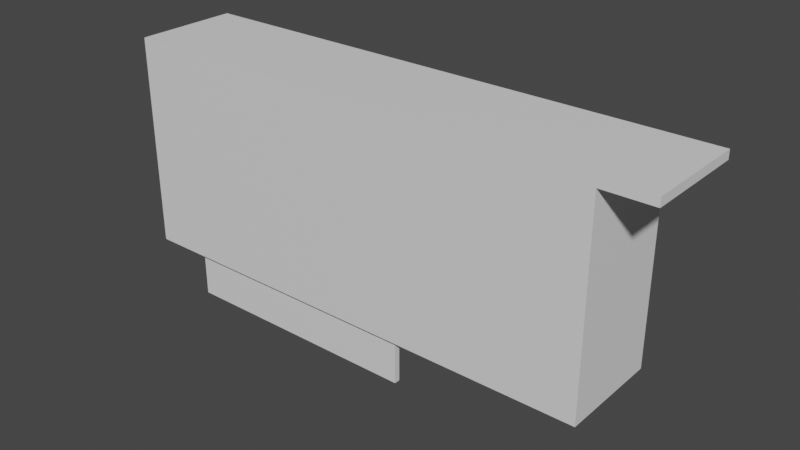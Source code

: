 # Source: GPU.blend  (saved by Blender 4.3.34; exported with 4.5.12 LTS)
import bpy
from mathutils import Matrix  # noqa: F401  (used for matrix-valued properties, if any)

bpy.ops.wm.read_factory_settings(use_empty=True)
scene = bpy.context.scene
scene.name = 'Scene'

# ---- collections
col_collection = bpy.data.collections.new('Collection'); scene.collection.children.link(col_collection)

# ---- materials (node trees are filled in below, after node groups)
mat_base = bpy.data.materials.new('Base')

# ---- material node trees
mat_base.use_nodes = True; mat_base.node_tree.nodes.clear()
_N = mat_base.node_tree.nodes; _L = mat_base.node_tree.links
n0 = _N.new('ShaderNodeBsdfPrincipled'); n0.name = 'Principled BSDF'; n0.location = (10, 300)
n1 = _N.new('ShaderNodeOutputMaterial'); n1.name = 'Material Output'; n1.location = (300, 300)
_L.new(n0.outputs[0], n1.inputs[0])
n1.is_active_output = True

# ---- world
world_world = bpy.data.worlds.new('World'); scene.world = world_world
world_world.use_nodes = True; world_world.node_tree.nodes.clear()
_N = world_world.node_tree.nodes; _L = world_world.node_tree.links
n0 = _N.new('ShaderNodeOutputWorld'); n0.name = 'World Output'; n0.location = (300, 300)
n1 = _N.new('ShaderNodeBackground'); n1.name = 'Background'; n1.location = (10, 300)
n1.inputs[0].default_value = (0.05088, 0.05088, 0.05088, 1.0)
_L.new(n1.outputs[0], n0.inputs[0])
n0.is_active_output = True
world_world.color = (0.05088, 0.05088, 0.05088)
world_world.use_sun_shadow = False
world_world.sun_shadow_jitter_overblur = 0.0

# ---- meshes
me_obj_0 = bpy.data.meshes.new('obj_0')
me_obj_0.from_pydata([(78.88, -12.99, 37.42), (61.88, -12.99, 37.42), (61.88, 23.01, 37.42), (78.88, 23.01, 37.42), (58.88, -12.99, 40.42), (58.88, -12.99, 37.42), (78.88, -12.99, 40.42), (78.88, 23.01, 40.42), (58.88, 23.01, 37.42), (58.88, 23.01, 40.42), (61.88, 23.01, -33.58), (-107.5, 23.01, 40.42), (-107.5, -12.99, 40.42), (-107.5, -12.99, -33.58), (61.88, -12.99, -33.58), (-89.27, -11.01, -33.58), (-2.917, -11.01, -33.58), (-107.5, 23.01, -33.58), (-89.27, -9.013, -33.58), (-2.917, -9.013, -33.58), (-2.917, -9.013, -49.58), (-89.27, -9.013, -49.58), (-89.27, -11.01, -49.58), (-2.917, -11.01, -49.58)], [], [(2, 3, 1), (0, 1, 3), (4, 5, 1), (0, 6, 1), (4, 1, 6), (7, 3, 2), (8, 9, 2), (7, 2, 9), (6, 0, 3), (6, 3, 7), (12, 13, 5), (12, 5, 4), (7, 9, 4), (7, 4, 6), (14, 1, 5), (14, 5, 13), (15, 16, 13), (13, 16, 14), (17, 8, 10), (2, 10, 8), (18, 15, 13), (18, 13, 17), (19, 20, 21), (19, 21, 18), (9, 11, 4), (12, 11, 17), (15, 18, 21), (15, 21, 22), (20, 23, 22), (20, 22, 21), (16, 19, 14), (17, 10, 19), (19, 16, 23), (19, 23, 20), (14, 2, 1), (12, 17, 13), (15, 22, 23), (15, 23, 16), (2, 14, 10), (11, 8, 17), (9, 8, 11), (12, 4, 11), (14, 19, 10), (18, 17, 19)])
_uv = me_obj_0.uv_layers.new(name='UVMap')
_uv.uv.foreach_set('vector', [0.9002, 0.2806, 0.9002, 0.3432, 0.7677, 0.2806, 0.7677, 0.3432, 0.7677, 0.2806, 0.9002, 0.3432, 0.1754, 0.6319, 0.1864, 0.6319, 0.1864, 0.6429, 0.1864, 0.7054, 0.1754, 0.7054, 0.1864, 0.6429, 0.1754, 0.6319, 0.1864, 0.6429, 0.1754, 0.7054, 0.7439, 0.7054, 0.7329, 0.7054, 0.7329, 0.6429, 0.7329, 0.6319, 0.7439, 0.6319, 0.7329, 0.6429, 0.7439, 0.7054, 0.7329, 0.6429, 0.7439, 0.6319, 0.7677, 0.3542, 0.7677, 0.3432, 0.9002, 0.3432, 0.7677, 0.3542, 0.9002, 0.3432, 0.9002, 0.3542, 0.1754, 0.01985, 0.4477, 0.01985, 0.1864, 0.6319, 0.1754, 0.01985, 0.1864, 0.6319, 0.1754, 0.6319, 0.01914, 0.7054, 0.01914, 0.6319, 0.1516, 0.6319, 0.01914, 0.7054, 0.1516, 0.6319, 0.1516, 0.7054, 0.4477, 0.6429, 0.1864, 0.6429, 0.1864, 0.6319, 0.4477, 0.6429, 0.1864, 0.6319, 0.4477, 0.01985, 0.7663, 0.7371, 0.4486, 0.7371, 0.8333, 0.7298, 0.8333, 0.7298, 0.4486, 0.7371, 0.2102, 0.7298, 0.4717, 0.01985, 0.7329, 0.6319, 0.4717, 0.6429, 0.7329, 0.6429, 0.4717, 0.6429, 0.7329, 0.6319, 0.7663, 0.7444, 0.7663, 0.7371, 0.8333, 0.7298, 0.7663, 0.7444, 0.8333, 0.7298, 0.8333, 0.8622, 0.0305, 0.9837, 0.0305, 0.884, 0.5689, 0.884, 0.0305, 0.9837, 0.5689, 0.884, 0.5689, 0.9837, 0.01914, 0.6319, 0.01914, 0.01985, 0.1516, 0.6319, 0.99, 0.9923, 0.8575, 0.9923, 0.8575, 0.7201, 0.5689, 0.9837, 0.5689, 0.9837, 0.5689, 0.884, 0.5689, 0.9837, 0.5689, 0.884, 0.5689, 0.884, 0.0305, 0.884, 0.0305, 0.884, 0.5689, 0.884, 0.0305, 0.884, 0.5689, 0.884, 0.5689, 0.884, 0.4486, 0.7371, 0.4486, 0.7444, 0.2102, 0.7298, 0.8333, 0.8622, 0.2102, 0.8622, 0.4486, 0.7444, 0.0305, 0.9837, 0.0305, 0.9837, 0.0305, 0.884, 0.0305, 0.9837, 0.0305, 0.884, 0.0305, 0.884, 0.7677, 0.0194, 0.9002, 0.2806, 0.7677, 0.2806, 0.99, 0.9923, 0.8575, 0.7201, 0.99, 0.7201, 0.5689, 0.9837, 0.5689, 0.884, 0.0305, 0.884, 0.5689, 0.9837, 0.0305, 0.884, 0.0305, 0.9837, 0.9002, 0.2806, 0.7677, 0.0194, 0.9002, 0.0194, 0.7439, 0.01985, 0.7329, 0.6319, 0.4717, 0.01985, 0.7439, 0.6319, 0.7329, 0.6319, 0.7439, 0.01985, 0.1516, 0.01985, 0.1516, 0.6319, 0.01914, 0.01985, 0.2102, 0.7298, 0.4486, 0.7444, 0.2102, 0.8622, 0.7663, 0.7444, 0.8333, 0.8622, 0.4486, 0.7444])
me_obj_0.materials.append(mat_base)
me_obj_0.update()

# ---- objects
ob_obj_0 = bpy.data.objects.new('obj_0', me_obj_0)

# ---- transforms, parenting, visibility, modifiers, constraints
ob_obj_0.location = (0.0, 0.0, 36.18)
ob_obj_0.rotation_euler = (-1.192e-07, -0.0, 0.0)

# ---- collection membership
col_collection.objects.link(ob_obj_0)

# ---- scene / render settings (as saved in the file)
scene.frame_start = 1; scene.frame_end = 250; scene.frame_set(1)
scene.render.engine = 'BLENDER_EEVEE_NEXT'
scene.view_settings.view_transform = 'Filmic'
bpy.context.view_layer.update()

# ---- added for rendering (the .blend has no active camera and no usable light): camera, sun
cam_auto = bpy.data.cameras.new('AutoCamera')
cam_auto.lens = 50.0
cam_auto.sensor_width = 36.0
cam_auto.clip_end = 3410.75
ob_auto_camera = bpy.data.objects.new('AutoCamera', cam_auto)
scene.collection.objects.link(ob_auto_camera)
ob_auto_camera.location = (180.054, -228.208, 187.069)
ob_auto_camera.rotation_euler = (1.09748, -7.21219e-08, 0.694738)
scene.camera = ob_auto_camera
light_auto_sun = bpy.data.lights.new('AutoSun', 'SUN')
light_auto_sun.energy = 3.0
light_auto_sun.angle = 0.0523599
ob_auto_sun = bpy.data.objects.new('AutoSun', light_auto_sun)
scene.collection.objects.link(ob_auto_sun)
ob_auto_sun.rotation_euler = (0.872665, 0.174533, 0.523599)
bpy.context.view_layer.update()
